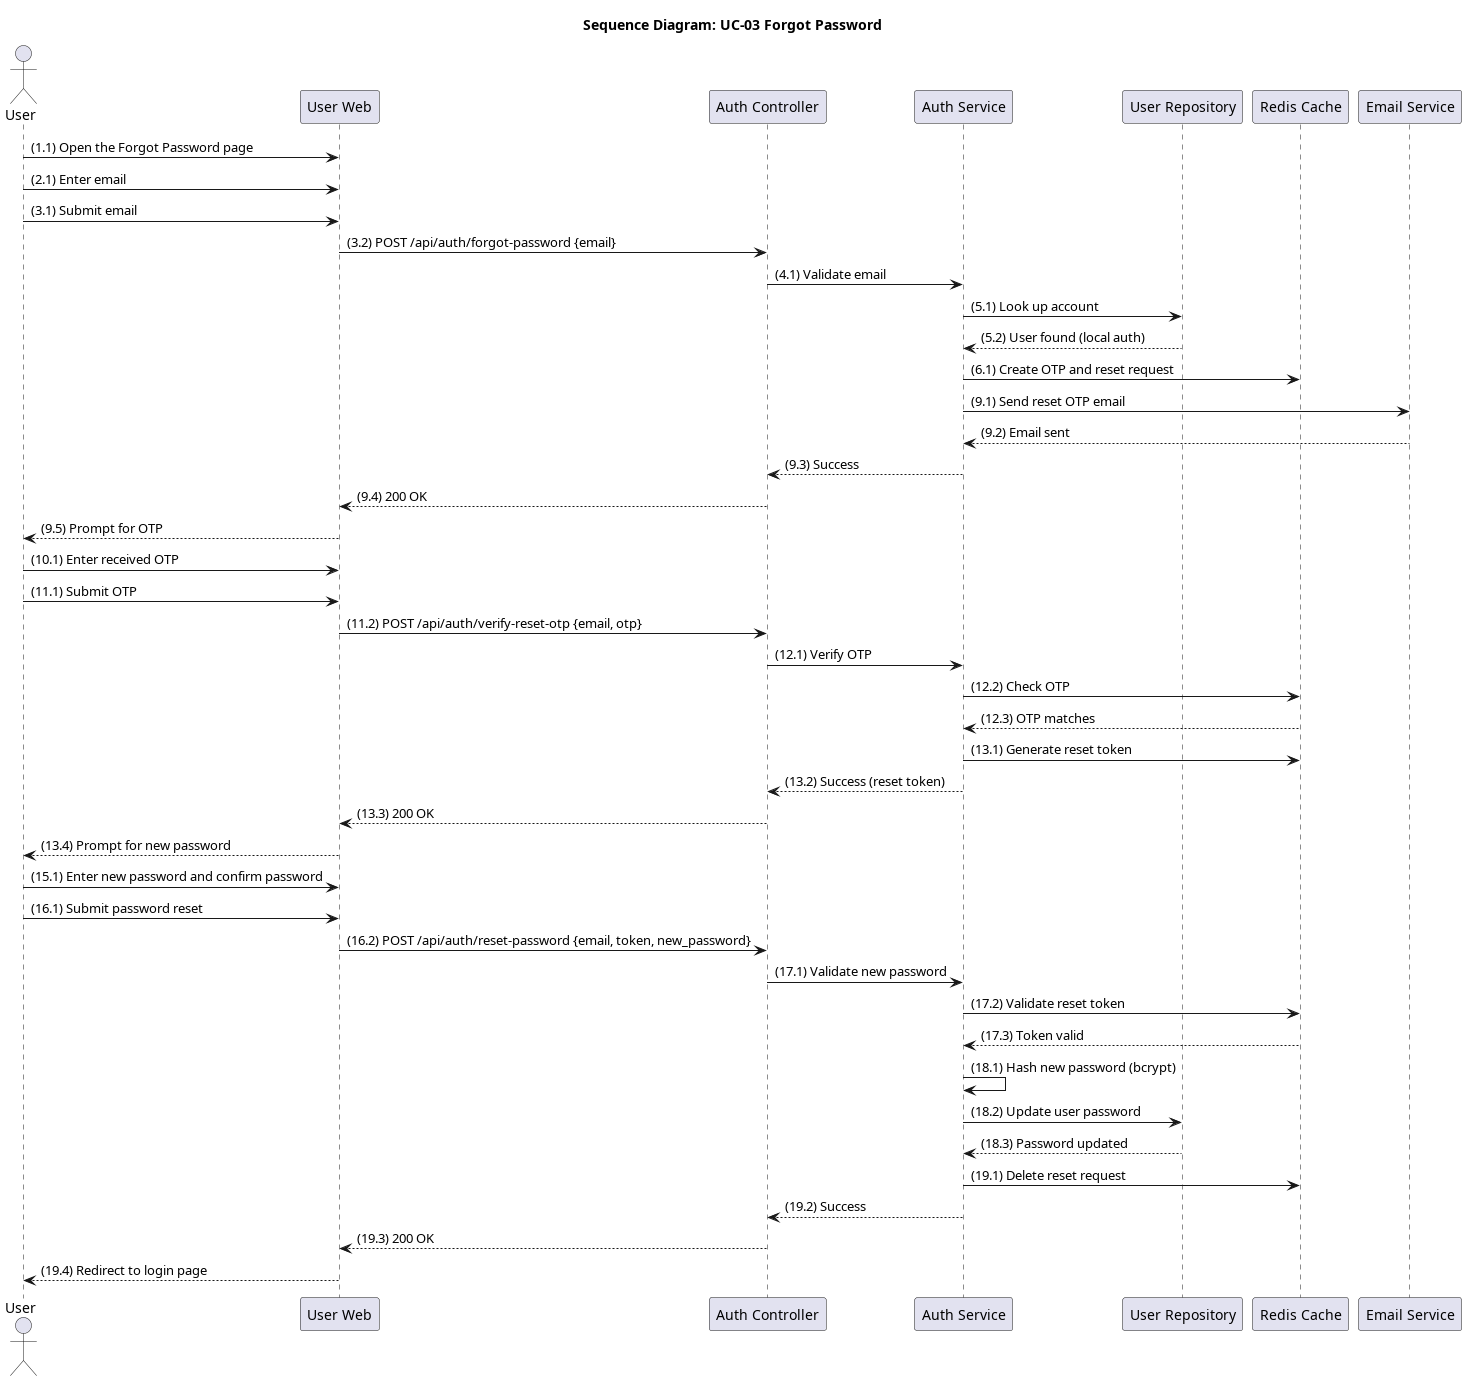

The diagram above was rendered by PlantUML. Its source (embedded in the PNG):
@startuml seq_03_forgot_password
title Sequence Diagram: UC-03 Forgot Password

actor User
participant "User Web" as Frontend
participant "Auth Controller" as Controller
participant "Auth Service" as Service
participant "User Repository" as Repo
participant "Redis Cache" as Redis
participant "Email Service" as Email

User -> Frontend: (1.1) Open the Forgot Password page
User -> Frontend: (2.1) Enter email
User -> Frontend: (3.1) Submit email
Frontend -> Controller: (3.2) POST /api/auth/forgot-password {email}
Controller -> Service: (4.1) Validate email
Service -> Repo: (5.1) Look up account
Repo --> Service: (5.2) User found (local auth)
Service -> Redis: (6.1) Create OTP and reset request
Service -> Email: (9.1) Send reset OTP email
Email --> Service: (9.2) Email sent
Service --> Controller: (9.3) Success
Controller --> Frontend: (9.4) 200 OK
Frontend --> User: (9.5) Prompt for OTP

User -> Frontend: (10.1) Enter received OTP
User -> Frontend: (11.1) Submit OTP
Frontend -> Controller: (11.2) POST /api/auth/verify-reset-otp {email, otp}
Controller -> Service: (12.1) Verify OTP
Service -> Redis: (12.2) Check OTP
Redis --> Service: (12.3) OTP matches
Service -> Redis: (13.1) Generate reset token
Service --> Controller: (13.2) Success (reset token)
Controller --> Frontend: (13.3) 200 OK
Frontend --> User: (13.4) Prompt for new password

User -> Frontend: (15.1) Enter new password and confirm password
User -> Frontend: (16.1) Submit password reset
Frontend -> Controller: (16.2) POST /api/auth/reset-password {email, token, new_password}
Controller -> Service: (17.1) Validate new password
Service -> Redis: (17.2) Validate reset token
Redis --> Service: (17.3) Token valid
Service -> Service: (18.1) Hash new password (bcrypt)
Service -> Repo: (18.2) Update user password
Repo --> Service: (18.3) Password updated
Service -> Redis: (19.1) Delete reset request
Service --> Controller: (19.2) Success
Controller --> Frontend: (19.3) 200 OK
Frontend --> User: (19.4) Redirect to login page
@enduml